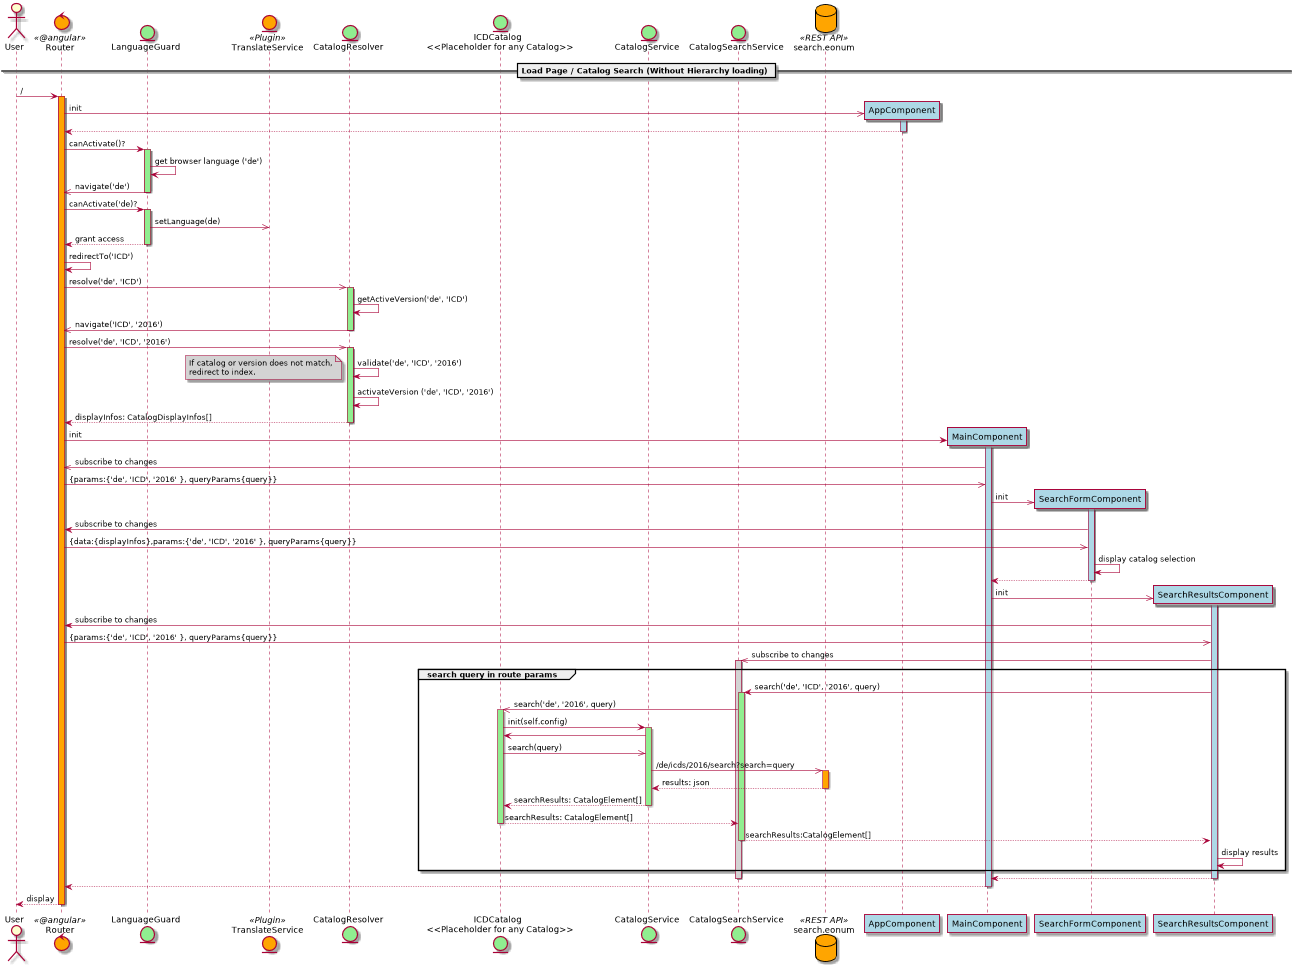

The diagram above was rendered by PlantUML. Its source (embedded in the PNG):
@startuml
actor User
control Router <<@angular>> #orange

entity LanguageGuard #lightgreen
entity TranslateService <<Plugin>> #orange
entity CatalogResolver #lightgreen
entity "ICDCatalog \n <<Placeholder for any Catalog>>" as ICD #lightgreen
entity CatalogService #lightgreen
entity CatalogSearchService as SearchService #lightgreen
database search.eonum <<REST API>> #orange
participant AppComponent #lightblue
participant MainComponent #lightblue
participant SearchFormComponent #lightblue
participant SearchResultsComponent as ResultsComp #lightblue

== Load Page / Catalog Search (Without Hierarchy loading) ==

User -> Router: /
activate Router #orange

create AppComponent
Router ->> AppComponent: init
activate AppComponent #lightblue
AppComponent --> Router
deactivate AppComponent

Router -> LanguageGuard: canActivate()?
activate LanguageGuard #lightgreen
LanguageGuard -> LanguageGuard: get browser language ('de')
LanguageGuard ->> Router: navigate('de')
deactivate LanguageGuard

Router -> LanguageGuard: canActivate('de)?

activate LanguageGuard #lightgreen
LanguageGuard ->> TranslateService: setLanguage(de)
LanguageGuard --> Router: grant access
deactivate LanguageGuard

Router -> Router: redirectTo('ICD')
Router ->> CatalogResolver: resolve('de', 'ICD')

activate CatalogResolver #lightgreen
CatalogResolver -> CatalogResolver: getActiveVersion('de', 'ICD')
CatalogResolver ->> Router: navigate('ICD', '2016')
deactivate CatalogResolver

Router ->> CatalogResolver: resolve('de', 'ICD', '2016')

activate CatalogResolver #lightgreen
CatalogResolver -> CatalogResolver: validate('de', 'ICD', '2016')

note left #lightgrey
    If catalog or version does not match,
    redirect to index.
end note

CatalogResolver -> CatalogResolver: activateVersion ('de', 'ICD', '2016')
CatalogResolver --> Router: displayInfos: CatalogDisplayInfos[]


deactivate CatalogResolver

create MainComponent
Router -> MainComponent: init
activate MainComponent #lightblue

MainComponent ->> Router: subscribe to changes
Router ->> MainComponent: {params:{'de', 'ICD', '2016' }, queryParams{query}}

create SearchFormComponent
MainComponent ->> SearchFormComponent: init
activate SearchFormComponent #lightblue

SearchFormComponent -> Router: subscribe to changes
Router ->> SearchFormComponent: {data:{displayInfos},params:{'de', 'ICD', '2016' }, queryParams{query}}
SearchFormComponent -> SearchFormComponent: display catalog selection
SearchFormComponent --> MainComponent
deactivate SearchFormComponent

create ResultsComp
MainComponent ->> ResultsComp : init
activate ResultsComp  #lightblue

ResultsComp -> Router: subscribe to changes
Router ->> ResultsComp: {params:{'de', 'ICD', '2016' }, queryParams{query}}

ResultsComp  ->> SearchService: subscribe to changes
activate SearchService #lightgrey

group search query in route params

    ResultsComp  -> SearchService: search('de', 'ICD', '2016', query)
    activate SearchService #lightgreen

    SearchService ->> ICD: search('de', '2016', query)
    activate ICD #lightgreen
    ICD -> CatalogService: init(self.config)
    activate CatalogService #lightgreen
    CatalogService -> ICD
    ICD ->> CatalogService: search(query)
    CatalogService ->> search.eonum : /de/icds/2016/search?search=query

    activate search.eonum #orange
    search.eonum --> CatalogService: results: json
    deactivate search.eonum

    CatalogService --> ICD: searchResults: CatalogElement[]
    deactivate CatalogService

    ICD --> SearchService: searchResults: CatalogElement[]
    deactivate ICD

    SearchService --> ResultsComp: searchResults:CatalogElement[]
    deactivate SearchService #lightgreen
    ResultsComp  -> ResultsComp : display results

end

ResultsComp --> MainComponent
deactivate ResultsComp

deactivate SearchService

MainComponent --> Router
deactivate MainComponent

Router --> User: display
deactivate Router
@enduml